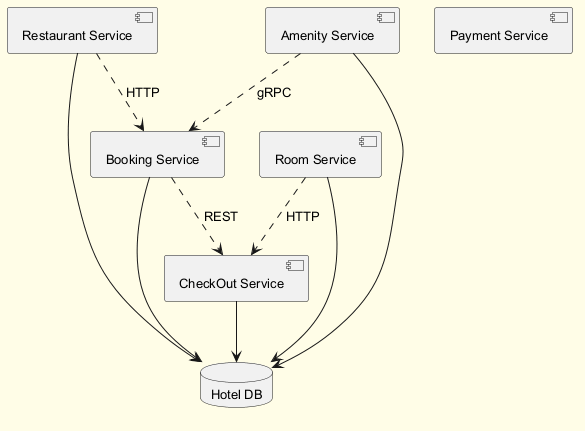

The diagram above was rendered by PlantUML. Its source (embedded in the PNG):
@startuml
skinparam backgroundColor #FFFDE7
skinparam classBackgroundColor #FFF9C4
skinparam classBorderColor #F57F17
skinparam defaultFontSize 13
component "Booking Service" as C_BookingService
component "Restaurant Service" as C_RestaurantService
component "Amenity Service" as C_AmenityService
component "CheckOut Service" as C_CheckOutService
component "Room Service" as C_RoomService
component "Payment Service" as C_PaymentService
database "Hotel DB" as DB_hotel
C_BookingService --> DB_hotel
C_RestaurantService --> DB_hotel
C_AmenityService --> DB_hotel
C_CheckOutService --> DB_hotel
C_RoomService --> DB_hotel
C_AmenityService ..> C_BookingService : gRPC
C_BookingService ..> C_CheckOutService : REST
C_RoomService ..> C_CheckOutService : HTTP
C_RestaurantService ..> C_BookingService : HTTP
@enduml